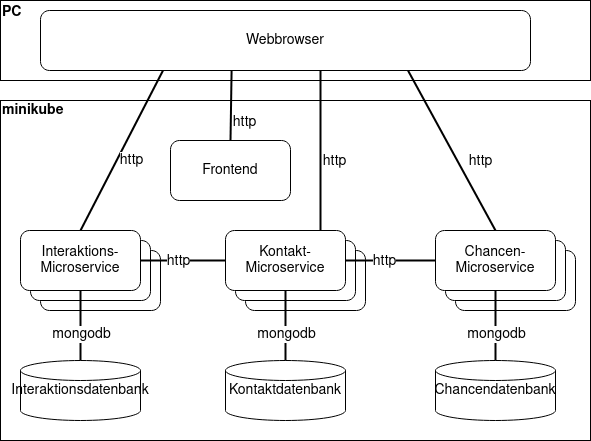

The diagram above was exported from draw.io. Its source (the exported page's mxGraphModel, read from the mxfile embedded in the PNG):
<mxGraphModel dx="2062" dy="722" grid="1" gridSize="10" guides="1" tooltips="1" connect="1" arrows="1" fold="1" page="1" pageScale="1" pageWidth="1169" pageHeight="827" math="0" shadow="0">
  <root>
    <mxCell id="0" />
    <mxCell id="1" parent="0" />
    <mxCell id="B294uS0uLDPBbTm5qbC--29" value="&lt;div align=&quot;left&quot;&gt;&lt;b&gt;minikube&lt;/b&gt;&lt;/div&gt;&lt;div align=&quot;left&quot;&gt;&lt;b&gt;&lt;br&gt;&lt;/b&gt;&lt;/div&gt;&lt;div align=&quot;left&quot;&gt;&lt;b&gt;&lt;br&gt;&lt;/b&gt;&lt;/div&gt;&lt;div align=&quot;left&quot;&gt;&lt;b&gt;&lt;br&gt;&lt;/b&gt;&lt;/div&gt;&lt;div align=&quot;left&quot;&gt;&lt;b&gt;&lt;br&gt;&lt;/b&gt;&lt;/div&gt;&lt;div align=&quot;left&quot;&gt;&lt;b&gt;&lt;br&gt;&lt;/b&gt;&lt;/div&gt;&lt;div align=&quot;left&quot;&gt;&lt;b&gt;&lt;br&gt;&lt;/b&gt;&lt;/div&gt;&lt;div align=&quot;left&quot;&gt;&lt;b&gt;&lt;br&gt;&lt;/b&gt;&lt;/div&gt;&lt;div align=&quot;left&quot;&gt;&lt;b&gt;&lt;br&gt;&lt;/b&gt;&lt;/div&gt;&lt;div align=&quot;left&quot;&gt;&lt;b&gt;&lt;br&gt;&lt;/b&gt;&lt;/div&gt;&lt;div align=&quot;left&quot;&gt;&lt;b&gt;&lt;br&gt;&lt;/b&gt;&lt;/div&gt;&lt;div align=&quot;left&quot;&gt;&lt;b&gt;&lt;br&gt;&lt;/b&gt;&lt;/div&gt;&lt;div align=&quot;left&quot;&gt;&lt;b&gt;&lt;br&gt;&lt;/b&gt;&lt;/div&gt;&lt;div align=&quot;left&quot;&gt;&lt;b&gt;&lt;br&gt;&lt;/b&gt;&lt;/div&gt;&lt;div align=&quot;left&quot;&gt;&lt;b&gt;&lt;br&gt;&lt;/b&gt;&lt;/div&gt;&lt;div align=&quot;left&quot;&gt;&lt;b&gt;&lt;br&gt;&lt;/b&gt;&lt;/div&gt;&lt;div align=&quot;left&quot;&gt;&lt;b&gt;&lt;br&gt;&lt;/b&gt;&lt;/div&gt;&lt;div align=&quot;left&quot;&gt;&lt;b&gt;&lt;br&gt;&lt;/b&gt;&lt;/div&gt;&lt;div align=&quot;left&quot;&gt;&lt;b&gt;&lt;br&gt;&lt;/b&gt;&lt;/div&gt;&lt;div align=&quot;left&quot;&gt;&lt;b&gt;&lt;br&gt;&lt;/b&gt;&lt;/div&gt;" style="rounded=0;whiteSpace=wrap;html=1;fontSize=14;strokeWidth=1;align=left;" vertex="1" parent="1">
      <mxGeometry x="80" y="160" width="590" height="340" as="geometry" />
    </mxCell>
    <mxCell id="B294uS0uLDPBbTm5qbC--34" value="" style="group" vertex="1" connectable="0" parent="1">
      <mxGeometry x="100" y="290" width="140" height="80" as="geometry" />
    </mxCell>
    <mxCell id="B294uS0uLDPBbTm5qbC--31" value="" style="rounded=1;whiteSpace=wrap;html=1;fontSize=14;strokeWidth=1;" vertex="1" parent="B294uS0uLDPBbTm5qbC--34">
      <mxGeometry x="20" y="20" width="120" height="60" as="geometry" />
    </mxCell>
    <mxCell id="B294uS0uLDPBbTm5qbC--32" value="" style="rounded=1;whiteSpace=wrap;html=1;fontSize=14;strokeWidth=1;" vertex="1" parent="B294uS0uLDPBbTm5qbC--34">
      <mxGeometry x="10" y="10" width="120" height="60" as="geometry" />
    </mxCell>
    <mxCell id="B294uS0uLDPBbTm5qbC--33" value="Interaktions-Microservice" style="rounded=1;whiteSpace=wrap;html=1;fontSize=14;strokeWidth=1;" vertex="1" parent="B294uS0uLDPBbTm5qbC--34">
      <mxGeometry width="120" height="60" as="geometry" />
    </mxCell>
    <mxCell id="B294uS0uLDPBbTm5qbC--36" value="" style="group" vertex="1" connectable="0" parent="1">
      <mxGeometry x="305" y="290" width="140" height="80" as="geometry" />
    </mxCell>
    <mxCell id="B294uS0uLDPBbTm5qbC--37" value="" style="rounded=1;whiteSpace=wrap;html=1;fontSize=14;strokeWidth=1;" vertex="1" parent="B294uS0uLDPBbTm5qbC--36">
      <mxGeometry x="20" y="20" width="120" height="60" as="geometry" />
    </mxCell>
    <mxCell id="B294uS0uLDPBbTm5qbC--38" value="" style="rounded=1;whiteSpace=wrap;html=1;fontSize=14;strokeWidth=1;" vertex="1" parent="B294uS0uLDPBbTm5qbC--36">
      <mxGeometry x="10" y="10" width="120" height="60" as="geometry" />
    </mxCell>
    <mxCell id="B294uS0uLDPBbTm5qbC--39" value="Kontakt-Microservice" style="rounded=1;whiteSpace=wrap;html=1;fontSize=14;strokeWidth=1;" vertex="1" parent="B294uS0uLDPBbTm5qbC--36">
      <mxGeometry width="120" height="60" as="geometry" />
    </mxCell>
    <mxCell id="B294uS0uLDPBbTm5qbC--40" value="" style="group" vertex="1" connectable="0" parent="1">
      <mxGeometry x="515" y="290" width="140" height="80" as="geometry" />
    </mxCell>
    <mxCell id="B294uS0uLDPBbTm5qbC--41" value="" style="rounded=1;whiteSpace=wrap;html=1;fontSize=14;strokeWidth=1;" vertex="1" parent="B294uS0uLDPBbTm5qbC--40">
      <mxGeometry x="20" y="20" width="120" height="60" as="geometry" />
    </mxCell>
    <mxCell id="B294uS0uLDPBbTm5qbC--42" value="" style="rounded=1;whiteSpace=wrap;html=1;fontSize=14;strokeWidth=1;" vertex="1" parent="B294uS0uLDPBbTm5qbC--40">
      <mxGeometry x="10" y="10" width="120" height="60" as="geometry" />
    </mxCell>
    <mxCell id="B294uS0uLDPBbTm5qbC--43" value="Chancen-Microservice" style="rounded=1;whiteSpace=wrap;html=1;fontSize=14;strokeWidth=1;" vertex="1" parent="B294uS0uLDPBbTm5qbC--40">
      <mxGeometry width="120" height="60" as="geometry" />
    </mxCell>
    <mxCell id="B294uS0uLDPBbTm5qbC--44" value="Interaktionsdatenbank" style="strokeWidth=1;html=1;shape=mxgraph.flowchart.database;whiteSpace=wrap;fontSize=14;" vertex="1" parent="1">
      <mxGeometry x="100" y="420" width="120" height="60" as="geometry" />
    </mxCell>
    <mxCell id="B294uS0uLDPBbTm5qbC--47" value="Kontaktdatenbank" style="strokeWidth=1;html=1;shape=mxgraph.flowchart.database;whiteSpace=wrap;fontSize=14;" vertex="1" parent="1">
      <mxGeometry x="305" y="420" width="120" height="60" as="geometry" />
    </mxCell>
    <mxCell id="B294uS0uLDPBbTm5qbC--48" value="Chancendatenbank" style="strokeWidth=1;html=1;shape=mxgraph.flowchart.database;whiteSpace=wrap;fontSize=14;" vertex="1" parent="1">
      <mxGeometry x="515" y="420" width="120" height="60" as="geometry" />
    </mxCell>
    <mxCell id="B294uS0uLDPBbTm5qbC--57" value="" style="endArrow=none;html=1;rounded=0;fontSize=14;strokeWidth=2;entryX=0;entryY=0.5;entryDx=0;entryDy=0;exitX=1;exitY=0.5;exitDx=0;exitDy=0;" edge="1" parent="1" source="B294uS0uLDPBbTm5qbC--39" target="B294uS0uLDPBbTm5qbC--43">
      <mxGeometry width="50" height="50" relative="1" as="geometry">
        <mxPoint x="655" y="390" as="sourcePoint" />
        <mxPoint x="705" y="340" as="targetPoint" />
      </mxGeometry>
    </mxCell>
    <mxCell id="B294uS0uLDPBbTm5qbC--60" value="http" style="edgeLabel;html=1;align=center;verticalAlign=middle;resizable=0;points=[];fontSize=14;" vertex="1" connectable="0" parent="B294uS0uLDPBbTm5qbC--57">
      <mxGeometry x="-0.4667" y="5" relative="1" as="geometry">
        <mxPoint x="14" y="5" as="offset" />
      </mxGeometry>
    </mxCell>
    <mxCell id="B294uS0uLDPBbTm5qbC--58" value="" style="endArrow=none;html=1;rounded=0;fontSize=14;strokeWidth=2;entryX=0;entryY=0.5;entryDx=0;entryDy=0;exitX=1;exitY=0.5;exitDx=0;exitDy=0;" edge="1" parent="1" source="B294uS0uLDPBbTm5qbC--33" target="B294uS0uLDPBbTm5qbC--39">
      <mxGeometry width="50" height="50" relative="1" as="geometry">
        <mxPoint x="435" y="370" as="sourcePoint" />
        <mxPoint x="495" y="370" as="targetPoint" />
      </mxGeometry>
    </mxCell>
    <mxCell id="B294uS0uLDPBbTm5qbC--59" value="http" style="edgeLabel;html=1;align=center;verticalAlign=middle;resizable=0;points=[];fontSize=14;" vertex="1" connectable="0" parent="B294uS0uLDPBbTm5qbC--58">
      <mxGeometry x="-0.4667" y="1" relative="1" as="geometry">
        <mxPoint x="14" y="1" as="offset" />
      </mxGeometry>
    </mxCell>
    <mxCell id="B294uS0uLDPBbTm5qbC--61" value="" style="endArrow=none;html=1;rounded=0;fontSize=14;strokeWidth=2;entryX=0.5;entryY=0;entryDx=0;entryDy=0;exitX=0.5;exitY=1;exitDx=0;exitDy=0;entryPerimeter=0;" edge="1" parent="1" source="B294uS0uLDPBbTm5qbC--33" target="B294uS0uLDPBbTm5qbC--44">
      <mxGeometry width="50" height="50" relative="1" as="geometry">
        <mxPoint x="255" y="370" as="sourcePoint" />
        <mxPoint x="315" y="370" as="targetPoint" />
      </mxGeometry>
    </mxCell>
    <mxCell id="B294uS0uLDPBbTm5qbC--62" value="mongodb" style="edgeLabel;html=1;align=center;verticalAlign=middle;resizable=0;points=[];fontSize=14;" vertex="1" connectable="0" parent="B294uS0uLDPBbTm5qbC--61">
      <mxGeometry x="-0.4667" y="1" relative="1" as="geometry">
        <mxPoint x="-1" y="24" as="offset" />
      </mxGeometry>
    </mxCell>
    <mxCell id="B294uS0uLDPBbTm5qbC--63" value="&lt;div&gt;&lt;b&gt;PC&lt;/b&gt;&lt;/div&gt;&lt;div&gt;&lt;b&gt;&lt;br&gt;&lt;/b&gt;&lt;/div&gt;&lt;div&gt;&lt;b&gt;&lt;br&gt;&lt;/b&gt;&lt;/div&gt;&lt;div&gt;&lt;b&gt;&lt;br&gt;&lt;/b&gt;&lt;/div&gt;&lt;div style=&quot;font-size: 4px&quot;&gt;&lt;b&gt;&lt;br&gt;&lt;/b&gt;&lt;/div&gt;" style="rounded=0;whiteSpace=wrap;html=1;fontSize=14;strokeWidth=1;align=left;" vertex="1" parent="1">
      <mxGeometry x="80" y="60" width="590" height="80" as="geometry" />
    </mxCell>
    <mxCell id="B294uS0uLDPBbTm5qbC--64" style="edgeStyle=orthogonalEdgeStyle;rounded=0;orthogonalLoop=1;jettySize=auto;html=1;exitX=1;exitY=0.5;exitDx=0;exitDy=0;fontSize=14;strokeWidth=2;" edge="1" parent="1" source="B294uS0uLDPBbTm5qbC--33">
      <mxGeometry relative="1" as="geometry">
        <mxPoint x="220" y="320" as="targetPoint" />
      </mxGeometry>
    </mxCell>
    <mxCell id="B294uS0uLDPBbTm5qbC--65" value="" style="endArrow=none;html=1;rounded=0;fontSize=14;strokeWidth=2;entryX=0.5;entryY=0;entryDx=0;entryDy=0;exitX=0.5;exitY=1;exitDx=0;exitDy=0;entryPerimeter=0;" edge="1" parent="1" source="B294uS0uLDPBbTm5qbC--39" target="B294uS0uLDPBbTm5qbC--47">
      <mxGeometry width="50" height="50" relative="1" as="geometry">
        <mxPoint x="170" y="360" as="sourcePoint" />
        <mxPoint x="170" y="430" as="targetPoint" />
      </mxGeometry>
    </mxCell>
    <mxCell id="B294uS0uLDPBbTm5qbC--66" value="mongodb" style="edgeLabel;html=1;align=center;verticalAlign=middle;resizable=0;points=[];fontSize=14;" vertex="1" connectable="0" parent="B294uS0uLDPBbTm5qbC--65">
      <mxGeometry x="-0.4667" y="1" relative="1" as="geometry">
        <mxPoint x="-1" y="24" as="offset" />
      </mxGeometry>
    </mxCell>
    <mxCell id="B294uS0uLDPBbTm5qbC--68" value="" style="endArrow=none;html=1;rounded=0;fontSize=14;strokeWidth=2;entryX=0.5;entryY=0;entryDx=0;entryDy=0;exitX=0.5;exitY=1;exitDx=0;exitDy=0;entryPerimeter=0;" edge="1" parent="1" source="B294uS0uLDPBbTm5qbC--43" target="B294uS0uLDPBbTm5qbC--48">
      <mxGeometry width="50" height="50" relative="1" as="geometry">
        <mxPoint x="375" y="360" as="sourcePoint" />
        <mxPoint x="375" y="430" as="targetPoint" />
      </mxGeometry>
    </mxCell>
    <mxCell id="B294uS0uLDPBbTm5qbC--69" value="mongodb" style="edgeLabel;html=1;align=center;verticalAlign=middle;resizable=0;points=[];fontSize=14;" vertex="1" connectable="0" parent="B294uS0uLDPBbTm5qbC--68">
      <mxGeometry x="-0.4667" y="1" relative="1" as="geometry">
        <mxPoint x="-1" y="24" as="offset" />
      </mxGeometry>
    </mxCell>
    <mxCell id="B294uS0uLDPBbTm5qbC--70" value="Frontend" style="rounded=1;whiteSpace=wrap;html=1;fontSize=14;strokeWidth=1;" vertex="1" parent="1">
      <mxGeometry x="250" y="200" width="120" height="60" as="geometry" />
    </mxCell>
    <mxCell id="B294uS0uLDPBbTm5qbC--71" value="Webbrowser" style="rounded=1;whiteSpace=wrap;html=1;fontSize=14;strokeWidth=1;" vertex="1" parent="1">
      <mxGeometry x="120" y="70" width="490" height="60" as="geometry" />
    </mxCell>
    <mxCell id="B294uS0uLDPBbTm5qbC--72" value="" style="endArrow=none;html=1;rounded=0;fontSize=14;strokeWidth=2;entryX=0.25;entryY=1;entryDx=0;entryDy=0;exitX=0.5;exitY=0;exitDx=0;exitDy=0;" edge="1" parent="1" source="B294uS0uLDPBbTm5qbC--33" target="B294uS0uLDPBbTm5qbC--71">
      <mxGeometry width="50" height="50" relative="1" as="geometry">
        <mxPoint x="180" y="199" as="sourcePoint" />
        <mxPoint x="265" y="199" as="targetPoint" />
      </mxGeometry>
    </mxCell>
    <mxCell id="B294uS0uLDPBbTm5qbC--73" value="http" style="edgeLabel;html=1;align=center;verticalAlign=middle;resizable=0;points=[];fontSize=14;" vertex="1" connectable="0" parent="B294uS0uLDPBbTm5qbC--72">
      <mxGeometry x="-0.4667" y="1" relative="1" as="geometry">
        <mxPoint x="29" y="-27" as="offset" />
      </mxGeometry>
    </mxCell>
    <mxCell id="B294uS0uLDPBbTm5qbC--74" value="" style="endArrow=none;html=1;rounded=0;fontSize=14;strokeWidth=2;entryX=0.75;entryY=1;entryDx=0;entryDy=0;exitX=0.5;exitY=0;exitDx=0;exitDy=0;" edge="1" parent="1" source="B294uS0uLDPBbTm5qbC--43" target="B294uS0uLDPBbTm5qbC--71">
      <mxGeometry width="50" height="50" relative="1" as="geometry">
        <mxPoint x="170" y="300" as="sourcePoint" />
        <mxPoint x="260" y="140" as="targetPoint" />
      </mxGeometry>
    </mxCell>
    <mxCell id="B294uS0uLDPBbTm5qbC--75" value="http" style="edgeLabel;html=1;align=center;verticalAlign=middle;resizable=0;points=[];fontSize=14;" vertex="1" connectable="0" parent="B294uS0uLDPBbTm5qbC--74">
      <mxGeometry x="-0.4667" y="1" relative="1" as="geometry">
        <mxPoint x="9" y="-27" as="offset" />
      </mxGeometry>
    </mxCell>
    <mxCell id="B294uS0uLDPBbTm5qbC--76" value="" style="endArrow=none;html=1;rounded=0;fontSize=14;strokeWidth=2;entryX=0.39;entryY=1;entryDx=0;entryDy=0;exitX=0.5;exitY=0;exitDx=0;exitDy=0;entryPerimeter=0;" edge="1" parent="1" source="B294uS0uLDPBbTm5qbC--70" target="B294uS0uLDPBbTm5qbC--71">
      <mxGeometry width="50" height="50" relative="1" as="geometry">
        <mxPoint x="170" y="300" as="sourcePoint" />
        <mxPoint x="260" y="140" as="targetPoint" />
      </mxGeometry>
    </mxCell>
    <mxCell id="B294uS0uLDPBbTm5qbC--77" value="http" style="edgeLabel;html=1;align=center;verticalAlign=middle;resizable=0;points=[];fontSize=14;" vertex="1" connectable="0" parent="B294uS0uLDPBbTm5qbC--76">
      <mxGeometry x="-0.4667" y="1" relative="1" as="geometry">
        <mxPoint x="14" y="1" as="offset" />
      </mxGeometry>
    </mxCell>
    <mxCell id="B294uS0uLDPBbTm5qbC--82" value="" style="endArrow=none;html=1;rounded=0;fontSize=14;strokeWidth=2;exitX=0.5;exitY=0;exitDx=0;exitDy=0;" edge="1" parent="1">
      <mxGeometry width="50" height="50" relative="1" as="geometry">
        <mxPoint x="400" y="290" as="sourcePoint" />
        <mxPoint x="400" y="130" as="targetPoint" />
      </mxGeometry>
    </mxCell>
    <mxCell id="B294uS0uLDPBbTm5qbC--83" value="http" style="edgeLabel;html=1;align=center;verticalAlign=middle;resizable=0;points=[];fontSize=14;" vertex="1" connectable="0" parent="B294uS0uLDPBbTm5qbC--82">
      <mxGeometry x="-0.4667" y="1" relative="1" as="geometry">
        <mxPoint x="14" y="-27" as="offset" />
      </mxGeometry>
    </mxCell>
  </root>
</mxGraphModel>